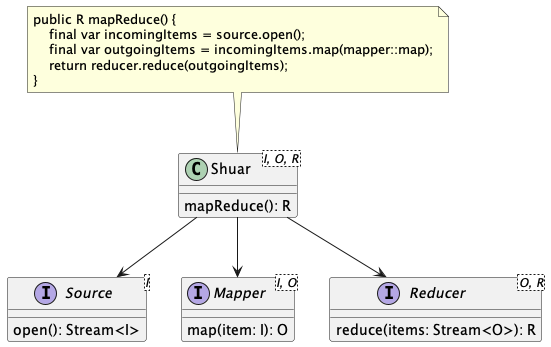

The diagram above was rendered by PlantUML. Its source (embedded in the PNG):
@startuml
interface Source<I> {
    open(): Stream<I>
}
interface Mapper<I, O> {
    map(item: I): O
}
interface Reducer<O, R> {
    reduce(items: Stream<O>): R
}
class Shuar<I, O, R> {
    mapReduce(): R
}
Shuar --> Source
Shuar --> Mapper
Shuar --> Reducer
note top of Shuar
public R mapReduce() {
    final var incomingItems = source.open();
    final var outgoingItems = incomingItems.map(mapper::map);
    return reducer.reduce(outgoingItems);
}
end note
@enduml